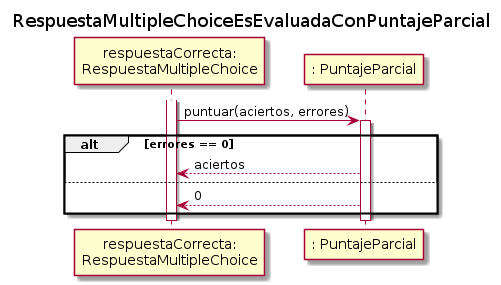

The diagram above was rendered by PlantUML. Its source (embedded in the PNG):
@startuml
skinparam classAttributeIconSize 0

title RespuestaMultipleChoiceEsEvaluadaConPuntajeParcial

participant "respuestaCorrecta:\nRespuestaMultipleChoice" as respuesta
participant ": PuntajeParcial" as puntaje

activate respuesta
    respuesta -> puntaje: puntuar(aciertos, errores)
    activate puntaje
        alt errores == 0
            puntaje --> respuesta: aciertos
        else 
            puntaje --> respuesta: 0
        end
    deactivate puntaje
deactivate respuesta

@enduml